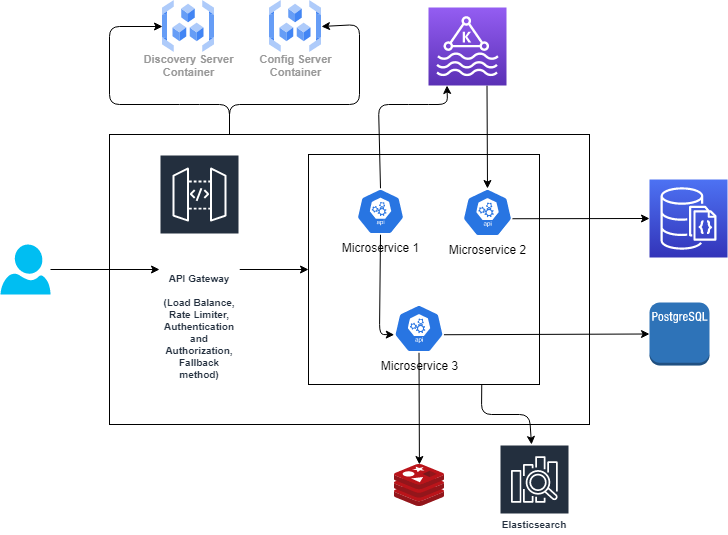

The diagram above was exported from draw.io. Its source (the exported page's mxGraphModel, read from the mxfile embedded in the PNG):
<mxGraphModel dx="702" dy="602" grid="1" gridSize="10" guides="1" tooltips="1" connect="1" arrows="1" fold="1" page="1" pageScale="1" pageWidth="850" pageHeight="1100" math="0" shadow="0">
  <root>
    <mxCell id="0" />
    <mxCell id="1" parent="0" />
    <mxCell id="33" value="" style="rounded=0;whiteSpace=wrap;html=1;" vertex="1" parent="1">
      <mxGeometry x="180" y="150" width="480" height="290" as="geometry" />
    </mxCell>
    <mxCell id="53" style="edgeStyle=none;html=1;exitX=0.75;exitY=1;exitDx=0;exitDy=0;" edge="1" parent="1" source="32" target="51">
      <mxGeometry relative="1" as="geometry">
        <Array as="points">
          <mxPoint x="552" y="430" />
          <mxPoint x="600" y="430" />
        </Array>
      </mxGeometry>
    </mxCell>
    <mxCell id="32" value="" style="rounded=0;whiteSpace=wrap;html=1;" vertex="1" parent="1">
      <mxGeometry x="379" y="170" width="231" height="230" as="geometry" />
    </mxCell>
    <mxCell id="18" style="edgeStyle=none;html=1;entryX=0;entryY=0.5;entryDx=0;entryDy=0;exitX=0.25;exitY=0;exitDx=0;exitDy=0;" edge="1" parent="1" source="33" target="69">
      <mxGeometry relative="1" as="geometry">
        <mxPoint x="300" y="180" as="sourcePoint" />
        <mxPoint x="259" y="100" as="targetPoint" />
        <Array as="points">
          <mxPoint x="300" y="120" />
          <mxPoint x="260" y="120" />
          <mxPoint x="180" y="120" />
          <mxPoint x="180" y="42" />
        </Array>
      </mxGeometry>
    </mxCell>
    <mxCell id="19" style="edgeStyle=none;html=1;exitX=0.25;exitY=0;exitDx=0;exitDy=0;entryX=1;entryY=0.5;entryDx=0;entryDy=0;" edge="1" parent="1" source="33" target="70">
      <mxGeometry relative="1" as="geometry">
        <mxPoint x="440" y="180" as="sourcePoint" />
        <mxPoint x="368" y="100" as="targetPoint" />
        <Array as="points">
          <mxPoint x="300" y="120" />
          <mxPoint x="430" y="120" />
          <mxPoint x="430" y="40" />
        </Array>
      </mxGeometry>
    </mxCell>
    <mxCell id="21" style="edgeStyle=none;html=1;exitX=0.75;exitY=1;exitDx=0;exitDy=0;exitPerimeter=0;entryX=0.5;entryY=0;entryDx=0;entryDy=0;entryPerimeter=0;" edge="1" parent="1" source="5" target="58">
      <mxGeometry relative="1" as="geometry">
        <mxPoint x="559" y="200" as="targetPoint" />
      </mxGeometry>
    </mxCell>
    <mxCell id="5" value="" style="sketch=0;points=[[0,0,0],[0.25,0,0],[0.5,0,0],[0.75,0,0],[1,0,0],[0,1,0],[0.25,1,0],[0.5,1,0],[0.75,1,0],[1,1,0],[0,0.25,0],[0,0.5,0],[0,0.75,0],[1,0.25,0],[1,0.5,0],[1,0.75,0]];outlineConnect=0;fontColor=#232F3E;gradientColor=#945DF2;gradientDirection=north;fillColor=#5A30B5;strokeColor=#ffffff;dashed=0;verticalLabelPosition=bottom;verticalAlign=top;align=center;html=1;fontSize=12;fontStyle=0;aspect=fixed;shape=mxgraph.aws4.resourceIcon;resIcon=mxgraph.aws4.managed_streaming_for_kafka;" vertex="1" parent="1">
      <mxGeometry x="499" y="23" width="78" height="78" as="geometry" />
    </mxCell>
    <mxCell id="6" value="" style="sketch=0;aspect=fixed;html=1;points=[];align=center;image;fontSize=12;image=img/lib/mscae/Cache_Redis_Product.svg;" vertex="1" parent="1">
      <mxGeometry x="465" y="480" width="50" height="42" as="geometry" />
    </mxCell>
    <mxCell id="8" value="" style="sketch=0;points=[[0,0,0],[0.25,0,0],[0.5,0,0],[0.75,0,0],[1,0,0],[0,1,0],[0.25,1,0],[0.5,1,0],[0.75,1,0],[1,1,0],[0,0.25,0],[0,0.5,0],[0,0.75,0],[1,0.25,0],[1,0.5,0],[1,0.75,0]];outlineConnect=0;fontColor=#232F3E;gradientColor=#4D72F3;gradientDirection=north;fillColor=#3334B9;strokeColor=#ffffff;dashed=0;verticalLabelPosition=bottom;verticalAlign=top;align=center;html=1;fontSize=12;fontStyle=0;aspect=fixed;shape=mxgraph.aws4.resourceIcon;resIcon=mxgraph.aws4.documentdb_with_mongodb_compatibility;" vertex="1" parent="1">
      <mxGeometry x="720" y="195" width="78" height="78" as="geometry" />
    </mxCell>
    <mxCell id="20" style="edgeStyle=none;html=1;exitX=0.5;exitY=0;exitDx=0;exitDy=0;entryX=0.25;entryY=1;entryDx=0;entryDy=0;entryPerimeter=0;exitPerimeter=0;" edge="1" parent="1" source="54">
      <mxGeometry relative="1" as="geometry">
        <mxPoint x="452" y="212" as="sourcePoint" />
        <mxPoint x="517.5" y="101" as="targetPoint" />
        <Array as="points">
          <mxPoint x="449" y="120" />
          <mxPoint x="489" y="120" />
          <mxPoint x="518" y="120" />
        </Array>
      </mxGeometry>
    </mxCell>
    <mxCell id="25" style="edgeStyle=none;html=1;exitX=0.995;exitY=0.63;exitDx=0;exitDy=0;entryX=0;entryY=0.5;entryDx=0;entryDy=0;entryPerimeter=0;exitPerimeter=0;" edge="1" parent="1" source="58" target="8">
      <mxGeometry relative="1" as="geometry">
        <mxPoint x="599" y="240" as="sourcePoint" />
        <Array as="points" />
      </mxGeometry>
    </mxCell>
    <mxCell id="27" style="edgeStyle=none;html=1;exitX=0.995;exitY=0.63;exitDx=0;exitDy=0;entryX=0;entryY=0.5;entryDx=0;entryDy=0;entryPerimeter=0;exitPerimeter=0;" edge="1" parent="1" source="55" target="26">
      <mxGeometry relative="1" as="geometry">
        <mxPoint x="530" y="350" as="sourcePoint" />
      </mxGeometry>
    </mxCell>
    <mxCell id="43" style="edgeStyle=none;html=1;exitX=0.5;exitY=1;exitDx=0;exitDy=0;exitPerimeter=0;" edge="1" parent="1" source="55" target="6">
      <mxGeometry relative="1" as="geometry">
        <mxPoint x="490" y="390" as="sourcePoint" />
      </mxGeometry>
    </mxCell>
    <mxCell id="26" value="" style="outlineConnect=0;dashed=0;verticalLabelPosition=bottom;verticalAlign=top;align=center;html=1;shape=mxgraph.aws3.postgre_sql_instance;fillColor=#2E73B8;gradientColor=none;" vertex="1" parent="1">
      <mxGeometry x="720" y="318" width="60" height="63" as="geometry" />
    </mxCell>
    <mxCell id="38" value="" style="edgeStyle=none;html=1;entryX=0;entryY=0.5;entryDx=0;entryDy=0;" edge="1" parent="1" target="32">
      <mxGeometry relative="1" as="geometry">
        <mxPoint x="310" y="285" as="sourcePoint" />
      </mxGeometry>
    </mxCell>
    <mxCell id="40" value="" style="edgeStyle=none;html=1;" edge="1" parent="1" source="39" target="45">
      <mxGeometry relative="1" as="geometry">
        <mxPoint x="230" y="285" as="targetPoint" />
      </mxGeometry>
    </mxCell>
    <mxCell id="39" value="" style="verticalLabelPosition=bottom;html=1;verticalAlign=top;align=center;strokeColor=none;fillColor=#00BEF2;shape=mxgraph.azure.user;" vertex="1" parent="1">
      <mxGeometry x="71" y="260" width="50" height="50" as="geometry" />
    </mxCell>
    <mxCell id="45" value="API Gateway&lt;br&gt;&lt;br&gt;(Load Balance, Rate Limiter, Authentication and Authorization, Fallback method)" style="sketch=0;outlineConnect=0;fontColor=#232F3E;gradientColor=none;strokeColor=#ffffff;fillColor=#232F3E;dashed=0;verticalLabelPosition=middle;verticalAlign=bottom;align=center;html=1;whiteSpace=wrap;fontSize=10;fontStyle=1;spacing=3;shape=mxgraph.aws4.productIcon;prIcon=mxgraph.aws4.api_gateway;" vertex="1" parent="1">
      <mxGeometry x="230" y="170" width="80" height="230" as="geometry" />
    </mxCell>
    <mxCell id="51" value="Elasticsearch" style="sketch=0;outlineConnect=0;fontColor=#232F3E;gradientColor=none;strokeColor=#ffffff;fillColor=#232F3E;dashed=0;verticalLabelPosition=middle;verticalAlign=bottom;align=center;html=1;whiteSpace=wrap;fontSize=10;fontStyle=1;spacing=3;shape=mxgraph.aws4.productIcon;prIcon=mxgraph.aws4.elasticsearch_service;" vertex="1" parent="1">
      <mxGeometry x="570" y="460" width="70" height="90" as="geometry" />
    </mxCell>
    <mxCell id="57" style="edgeStyle=none;html=1;exitX=0.5;exitY=1;exitDx=0;exitDy=0;exitPerimeter=0;entryX=0.005;entryY=0.63;entryDx=0;entryDy=0;entryPerimeter=0;" edge="1" parent="1" source="54" target="55">
      <mxGeometry relative="1" as="geometry">
        <Array as="points">
          <mxPoint x="450" y="350" />
        </Array>
      </mxGeometry>
    </mxCell>
    <mxCell id="54" value="Microservice 1" style="sketch=0;html=1;dashed=0;whitespace=wrap;fillColor=#2875E2;strokeColor=#ffffff;points=[[0.005,0.63,0],[0.1,0.2,0],[0.9,0.2,0],[0.5,0,0],[0.995,0.63,0],[0.72,0.99,0],[0.5,1,0],[0.28,0.99,0]];verticalLabelPosition=bottom;align=center;verticalAlign=top;shape=mxgraph.kubernetes.icon;prIcon=api" vertex="1" parent="1">
      <mxGeometry x="426" y="204" width="50" height="46" as="geometry" />
    </mxCell>
    <mxCell id="55" value="Microservice 3&lt;br&gt;" style="sketch=0;html=1;dashed=0;whitespace=wrap;fillColor=#2875E2;strokeColor=#ffffff;points=[[0.005,0.63,0],[0.1,0.2,0],[0.9,0.2,0],[0.5,0,0],[0.995,0.63,0],[0.72,0.99,0],[0.5,1,0],[0.28,0.99,0]];verticalLabelPosition=bottom;align=center;verticalAlign=top;shape=mxgraph.kubernetes.icon;prIcon=api" vertex="1" parent="1">
      <mxGeometry x="464.5" y="320" width="50" height="48" as="geometry" />
    </mxCell>
    <mxCell id="58" value="Microservice 2&lt;br&gt;" style="sketch=0;html=1;dashed=0;whitespace=wrap;fillColor=#2875E2;strokeColor=#ffffff;points=[[0.005,0.63,0],[0.1,0.2,0],[0.9,0.2,0],[0.5,0,0],[0.995,0.63,0],[0.72,0.99,0],[0.5,1,0],[0.28,0.99,0]];verticalLabelPosition=bottom;align=center;verticalAlign=top;shape=mxgraph.kubernetes.icon;prIcon=api" vertex="1" parent="1">
      <mxGeometry x="533" y="204" width="50" height="48" as="geometry" />
    </mxCell>
    <mxCell id="69" value="Discovery Server &lt;br&gt;Container" style="sketch=0;html=1;verticalAlign=top;labelPosition=center;verticalLabelPosition=bottom;align=center;spacingTop=-6;fontSize=11;fontStyle=1;fontColor=#999999;shape=image;aspect=fixed;imageAspect=0;image=data:image/svg+xml,(base64 omitted: 1564 chars);" vertex="1" parent="1">
      <mxGeometry x="233" y="16" width="52" height="52" as="geometry" />
    </mxCell>
    <mxCell id="70" value="Config Server &lt;br&gt;Container" style="sketch=0;html=1;verticalAlign=top;labelPosition=center;verticalLabelPosition=bottom;align=center;spacingTop=-6;fontSize=11;fontStyle=1;fontColor=#999999;shape=image;aspect=fixed;imageAspect=0;image=data:image/svg+xml,(base64 omitted: 1564 chars);" vertex="1" parent="1">
      <mxGeometry x="340" y="16" width="52" height="52" as="geometry" />
    </mxCell>
  </root>
</mxGraphModel>